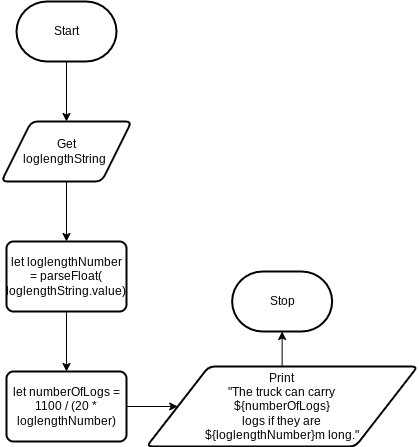

The diagram above was exported from draw.io. Its source (the exported page's mxGraphModel, read from the mxfile embedded in the PNG):
<mxGraphModel dx="1086" dy="1861" grid="1" gridSize="10" guides="1" tooltips="1" connect="1" arrows="1" fold="1" page="1" pageScale="1" pageWidth="827" pageHeight="1169" math="0" shadow="0">
  <root>
    <mxCell id="0" />
    <mxCell id="1" parent="0" />
    <mxCell id="4" style="edgeStyle=none;html=1;entryX=0.5;entryY=0;entryDx=0;entryDy=0;" parent="1" source="2" target="3" edge="1">
      <mxGeometry relative="1" as="geometry" />
    </mxCell>
    <mxCell id="2" value="Start" style="strokeWidth=2;html=1;shape=mxgraph.flowchart.terminator;whiteSpace=wrap;" parent="1" vertex="1">
      <mxGeometry x="230" width="100" height="60" as="geometry" />
    </mxCell>
    <mxCell id="10" style="edgeStyle=none;html=1;entryX=0.5;entryY=0;entryDx=0;entryDy=0;" parent="1" source="3" target="5" edge="1">
      <mxGeometry relative="1" as="geometry" />
    </mxCell>
    <mxCell id="3" value="Get&lt;br&gt;loglengthString&amp;nbsp;" style="shape=parallelogram;html=1;strokeWidth=2;perimeter=parallelogramPerimeter;whiteSpace=wrap;rounded=1;arcSize=12;size=0.23;" parent="1" vertex="1">
      <mxGeometry x="215" y="120" width="130" height="60" as="geometry" />
    </mxCell>
    <mxCell id="11" style="edgeStyle=none;html=1;entryX=0.5;entryY=0;entryDx=0;entryDy=0;" parent="1" source="5" target="7" edge="1">
      <mxGeometry relative="1" as="geometry" />
    </mxCell>
    <mxCell id="5" value="let loglengthNumber &lt;br&gt;= parseFloat(&lt;br&gt;loglengthString.value)" style="rounded=1;whiteSpace=wrap;html=1;absoluteArcSize=1;arcSize=14;strokeWidth=2;" parent="1" vertex="1">
      <mxGeometry x="220" y="240" width="120" height="70" as="geometry" />
    </mxCell>
    <mxCell id="12" style="edgeStyle=none;html=1;entryX=0;entryY=0.5;entryDx=0;entryDy=0;" parent="1" source="7" target="8" edge="1">
      <mxGeometry relative="1" as="geometry" />
    </mxCell>
    <mxCell id="7" value="let numberOfLogs = 1100 / (20 * loglengthNumber)" style="rounded=1;whiteSpace=wrap;html=1;absoluteArcSize=1;arcSize=14;strokeWidth=2;" parent="1" vertex="1">
      <mxGeometry x="220" y="370" width="120" height="70" as="geometry" />
    </mxCell>
    <mxCell id="13" style="edgeStyle=none;html=1;entryX=0.5;entryY=1;entryDx=0;entryDy=0;entryPerimeter=0;" parent="1" source="8" target="9" edge="1">
      <mxGeometry relative="1" as="geometry" />
    </mxCell>
    <mxCell id="8" value="Print&lt;br&gt;&quot;The truck can carry &lt;br&gt;${numberOfLogs} &lt;br&gt;logs if they are &lt;br&gt;${loglengthNumber}m long.&quot;" style="shape=parallelogram;html=1;strokeWidth=2;perimeter=parallelogramPerimeter;whiteSpace=wrap;rounded=1;arcSize=12;size=0.23;" parent="1" vertex="1">
      <mxGeometry x="360" y="365" width="271.25" height="80" as="geometry" />
    </mxCell>
    <mxCell id="9" value="Stop" style="strokeWidth=2;html=1;shape=mxgraph.flowchart.terminator;whiteSpace=wrap;" parent="1" vertex="1">
      <mxGeometry x="445.63" y="270" width="100" height="60" as="geometry" />
    </mxCell>
  </root>
</mxGraphModel>